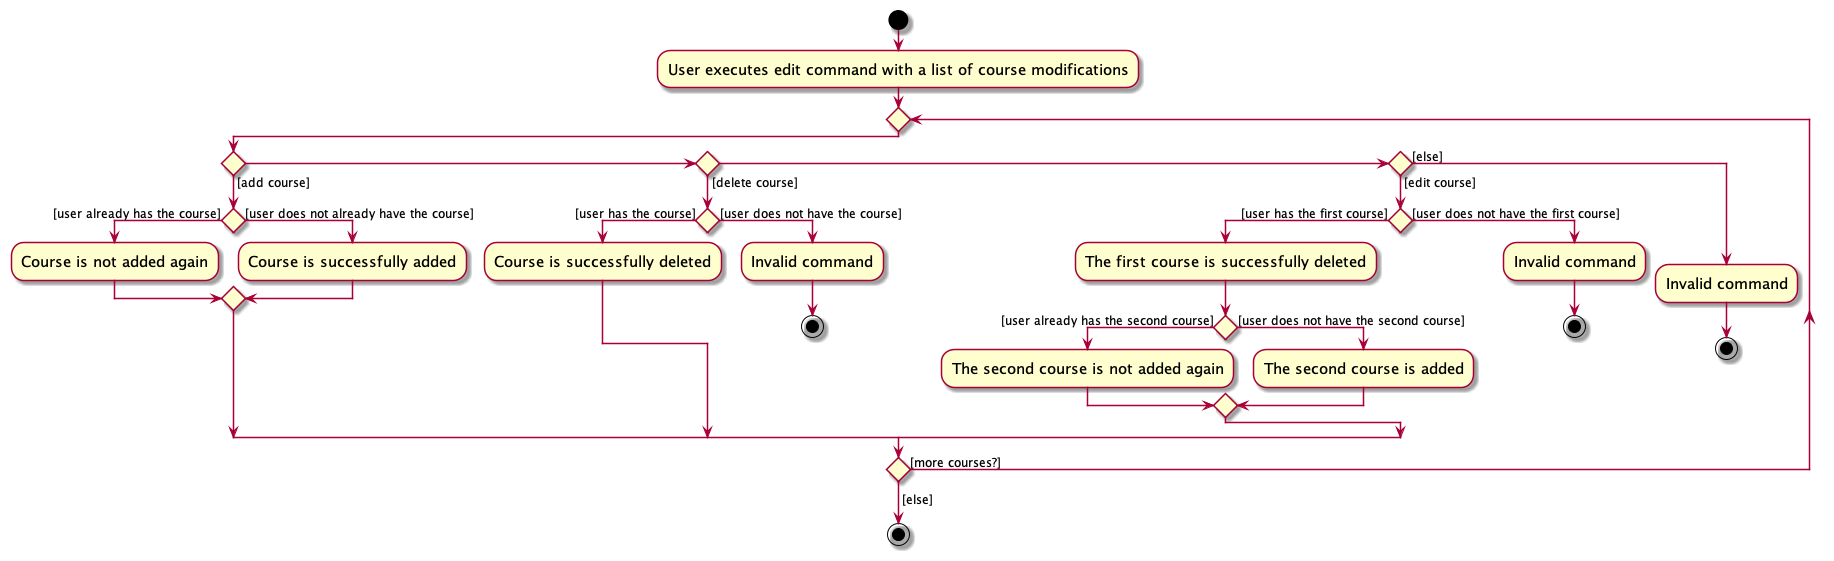

The diagram above was rendered by PlantUML. Its source (embedded in the PNG):
@startuml
skin rose
skinparam ActivityFontSize 15
skinparam ArrowFontSize 12
start
:User executes edit command with a list of course modifications;

'Since the beta syntax does not support placing the condition outside the
'diamond we place it as the true branch instead.
repeat
    if () then ([add course])
        if () then ([user already has the course])
            :Course is not added again;
        else ([user does not already have the course])
            :Course is successfully added;
        endif
    elseif () then ([delete course])
        if () then ([user has the course])
            :Course is successfully deleted;
        else ([user does not have the course])
            :Invalid command;
            stop
        endif
    elseif () then ([edit course])
        if () then ([user has the first course])
            :The first course is successfully deleted;
            if () then ([user already has the second course])
                :The second course is not added again;
            else ([user does not have the second course])
                :The second course is added;
            endif
        else ([user does not have the first course])
            :Invalid command;
            stop
        endif
    else ([else])
        :Invalid command;
        stop
    endif
repeat while () is ([more courses?])
->[else];
stop
@enduml